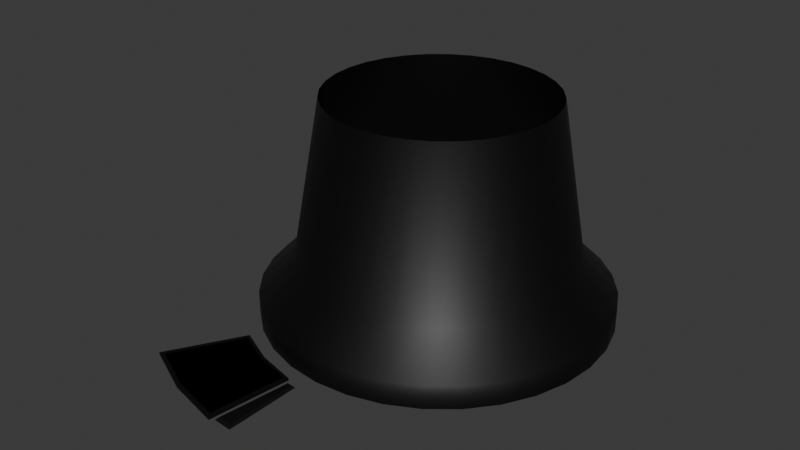 # Source: FusionReactor.blend  (saved by Blender 5.0.118; exported with 4.5.12 LTS)
import bpy
from mathutils import Matrix  # noqa: F401  (used for matrix-valued properties, if any)

bpy.ops.wm.read_factory_settings(use_empty=True)
scene = bpy.context.scene
scene.name = 'Scene'

# ---- materials (node trees are filled in below, after node groups)
mat_black = bpy.data.materials.new('Black')

# ---- material node trees
mat_black.use_nodes = True; mat_black.node_tree.nodes.clear()
_N = mat_black.node_tree.nodes; _L = mat_black.node_tree.links
n0 = _N.new('ShaderNodeBsdfPrincipled'); n0.name = 'Principled BSDF'; n0.location = (-200, 100)
n0.inputs[0].default_value = (0.0, 0.0, 0.0, 1.0)
n1 = _N.new('ShaderNodeOutputMaterial'); n1.name = 'Material Output'; n1.location = (200, 100)
_L.new(n0.outputs[0], n1.inputs[0])
n1.is_active_output = True

# ---- world
world_world = bpy.data.worlds.new('World'); scene.world = world_world
world_world.use_nodes = True; world_world.node_tree.nodes.clear()
_N = world_world.node_tree.nodes; _L = world_world.node_tree.links
n0 = _N.new('ShaderNodeOutputWorld'); n0.name = 'World Output'; n0.location = (200, 100)
n1 = _N.new('ShaderNodeBackground'); n1.name = 'Background'; n1.location = (-200, 100)
n1.inputs[0].default_value = (0.05088, 0.05088, 0.05088, 1.0)
_L.new(n1.outputs[0], n0.inputs[0])
n0.is_active_output = True
world_world.color = (0.05088, 0.05088, 0.05088)
world_world.sun_shadow_jitter_overblur = 0.0

# ---- meshes
me_circle = bpy.data.meshes.new('Circle')
me_circle.from_pydata([(0.0, 1.0, 0.0), (-0.1951, 0.9808, 0.0), (-0.3827, 0.9239, 0.0), (-0.5556, 0.8315, 0.0), (-0.7071, 0.7071, 0.0), (-0.8315, 0.5556, 0.0), (-0.9239, 0.3827, 0.0), (-0.9808, 0.1951, 0.0), (-1.0, 0.0, 0.0), (-0.9808, -0.1951, 0.0), (-0.9239, -0.3827, 0.0), (-0.8315, -0.5556, 0.0), (-0.7071, -0.7071, 0.0), (-0.5556, -0.8315, 0.0), (-0.3827, -0.9239, 0.0), (-0.1951, -0.9808, 0.0), (0.0, -1.0, 0.0), (0.1951, -0.9808, 0.0), (0.3827, -0.9239, 0.0), (0.5556, -0.8315, 0.0), (0.7071, -0.7071, 0.0), (0.8315, -0.5556, 0.0), (0.9239, -0.3827, 0.0), (0.9808, -0.1951, 0.0), (1.0, 0.0, 0.0), (0.9808, 0.1951, 0.0), (0.9239, 0.3827, 0.0), (0.8315, 0.5556, 0.0), (0.7071, 0.7071, 0.0), (0.5556, 0.8315, 0.0), (0.3827, 0.9239, 0.0), (0.1951, 0.9808, 0.0), (0.0, 1.0, 2.0), (-0.1951, 0.9808, 2.0), (-0.3827, 0.9239, 2.0), (-0.5556, 0.8315, 2.0), (-0.7071, 0.7071, 2.0), (-0.8315, 0.5556, 2.0), (-0.9239, 0.3827, 2.0), (-0.9808, 0.1951, 2.0), (-1.0, 0.0, 2.0), (-0.9808, -0.1951, 2.0), (-0.9239, -0.3827, 2.0), (-0.8315, -0.5556, 2.0), (-0.7071, -0.7071, 2.0), (-0.5556, -0.8315, 2.0), (-0.3827, -0.9239, 2.0), (-0.1951, -0.9808, 2.0), (0.0, -1.0, 2.0), (0.1951, -0.9808, 2.0), (0.3827, -0.9239, 2.0), (0.5556, -0.8315, 2.0), (0.7071, -0.7071, 2.0), (0.8315, -0.5556, 2.0), (0.9239, -0.3827, 2.0), (0.9808, -0.1951, 2.0), (1.0, 0.0, 2.0), (0.9808, 0.1951, 2.0), (0.9239, 0.3827, 2.0), (0.8315, 0.5556, 2.0), (0.7071, 0.7071, 2.0), (0.5556, 0.8315, 2.0), (0.3827, 0.9239, 2.0), (0.1951, 0.9808, 2.0), (3.959e-10, 0.8, 5.0), (-0.1561, 0.7846, 5.0), (-0.3061, 0.7391, 5.0), (-0.4445, 0.6652, 5.0), (-0.5657, 0.5657, 5.0), (-0.6652, 0.4445, 5.0), (-0.7391, 0.3061, 5.0), (-0.7846, 0.1561, 5.0), (-0.8, -7.918e-10, 5.0), (-0.7846, -0.1561, 5.0), (-0.7391, -0.3061, 5.0), (-0.6652, -0.4445, 5.0), (-0.5657, -0.5657, 5.0), (-0.4445, -0.6652, 5.0), (-0.3061, -0.7391, 5.0), (-0.1561, -0.7846, 5.0), (3.959e-10, -0.8, 5.0), (0.1561, -0.7846, 5.0), (0.3061, -0.7391, 5.0), (0.4445, -0.6652, 5.0), (0.5657, -0.5657, 5.0), (0.6652, -0.4445, 5.0), (0.7391, -0.3061, 5.0), (0.7846, -0.1561, 5.0), (0.8, -7.918e-10, 5.0), (0.7846, 0.1561, 5.0), (0.7391, 0.3061, 5.0), (0.6652, 0.4445, 5.0), (0.5657, 0.5657, 5.0), (0.4445, 0.6652, 5.0), (0.3061, 0.7391, 5.0), (0.1561, 0.7846, 5.0), (1.188e-10, 0.64, 19.0), (-0.1249, 0.6277, 19.0), (-0.2449, 0.5913, 19.0), (-0.3556, 0.5321, 19.0), (-0.4525, 0.4525, 19.0), (-0.5321, 0.3556, 19.0), (-0.5913, 0.2449, 19.0), (-0.6277, 0.1249, 19.0), (-0.64, 1.584e-10, 19.0), (-0.6277, -0.1249, 19.0), (-0.5913, -0.2449, 19.0), (-0.5321, -0.3556, 19.0), (-0.4525, -0.4525, 19.0), (-0.3556, -0.5321, 19.0), (-0.2449, -0.5913, 19.0), (-0.1249, -0.6277, 19.0), (1.188e-10, -0.64, 19.0), (0.1249, -0.6277, 19.0), (0.2449, -0.5913, 19.0), (0.3556, -0.5321, 19.0), (0.4525, -0.4525, 19.0), (0.5321, -0.3556, 19.0), (0.5913, -0.2449, 19.0), (0.6277, -0.1249, 19.0), (0.64, 1.584e-10, 19.0), (0.6277, 0.1249, 19.0), (0.5913, 0.2449, 19.0), (0.5321, 0.3556, 19.0), (0.4525, 0.4525, 19.0), (0.3556, 0.5321, 19.0), (0.2449, 0.5913, 19.0), (0.1249, 0.6277, 19.0)], [], [(5, 6, 38, 37), (19, 20, 52, 51), (6, 7, 39, 38), (20, 21, 53, 52), (7, 8, 40, 39), (21, 22, 54, 53), (8, 9, 41, 40), (22, 23, 55, 54), (9, 10, 42, 41), (23, 24, 56, 55), (10, 11, 43, 42), (24, 25, 57, 56), (11, 12, 44, 43), (25, 26, 58, 57), (12, 13, 45, 44), (26, 27, 59, 58), (13, 14, 46, 45), (0, 1, 33, 32), (27, 28, 60, 59), (14, 15, 47, 46), (1, 2, 34, 33), (28, 29, 61, 60), (15, 16, 48, 47), (2, 3, 35, 34), (29, 30, 62, 61), (16, 17, 49, 48), (3, 4, 36, 35), (30, 31, 63, 62), (17, 18, 50, 49), (4, 5, 37, 36), (31, 0, 32, 63), (18, 19, 51, 50), (37, 38, 70, 69), (51, 52, 84, 83), (38, 39, 71, 70), (52, 53, 85, 84), (39, 40, 72, 71), (53, 54, 86, 85), (40, 41, 73, 72), (54, 55, 87, 86), (41, 42, 74, 73), (55, 56, 88, 87), (42, 43, 75, 74), (56, 57, 89, 88), (43, 44, 76, 75), (57, 58, 90, 89), (44, 45, 77, 76), (58, 59, 91, 90), (45, 46, 78, 77), (32, 33, 65, 64), (59, 60, 92, 91), (46, 47, 79, 78), (33, 34, 66, 65), (60, 61, 93, 92), (47, 48, 80, 79), (34, 35, 67, 66), (61, 62, 94, 93), (48, 49, 81, 80), (35, 36, 68, 67), (62, 63, 95, 94), (49, 50, 82, 81), (36, 37, 69, 68), (63, 32, 64, 95), (50, 51, 83, 82), (65, 66, 98, 97), (92, 93, 125, 124), (79, 80, 112, 111), (66, 67, 99, 98), (93, 94, 126, 125), (80, 81, 113, 112), (67, 68, 100, 99), (94, 95, 127, 126), (81, 82, 114, 113), (68, 69, 101, 100), (95, 64, 96, 127), (82, 83, 115, 114), (69, 70, 102, 101), (83, 84, 116, 115), (70, 71, 103, 102), (84, 85, 117, 116), (71, 72, 104, 103), (85, 86, 118, 117), (72, 73, 105, 104), (86, 87, 119, 118), (73, 74, 106, 105), (87, 88, 120, 119), (74, 75, 107, 106), (88, 89, 121, 120), (75, 76, 108, 107), (89, 90, 122, 121), (76, 77, 109, 108), (90, 91, 123, 122), (77, 78, 110, 109), (64, 65, 97, 96), (91, 92, 124, 123), (78, 79, 111, 110)])
me_circle.polygons.foreach_set('use_smooth', [True] * 96)
_uv = me_circle.uv_layers.new(name='UVMap')
_uv.uv.foreach_set('vector', [0.0, 0.0, 0.0, 0.0, 0.0, 0.0, 0.0, 0.0, 0.0, 0.0, 0.0, 0.0, 0.0, 0.0, 0.0, 0.0, 0.0, 0.0, 0.0, 0.0, 0.0, 0.0, 0.0, 0.0, 0.0, 0.0, 0.0, 0.0, 0.0, 0.0, 0.0, 0.0, 0.0, 0.0, 0.0, 0.0, 0.0, 0.0, 0.0, 0.0, 0.0, 0.0, 0.0, 0.0, 0.0, 0.0, 0.0, 0.0, 0.0, 0.0, 0.0, 0.0, 0.0, 0.0, 0.0, 0.0, 0.0, 0.0, 0.0, 0.0, 0.0, 0.0, 0.0, 0.0, 0.0, 0.0, 0.0, 0.0, 0.0, 0.0, 0.0, 0.0, 0.0, 0.0, 0.0, 0.0, 0.0, 0.0, 0.0, 0.0, 0.0, 0.0, 0.0, 0.0, 0.0, 0.0, 0.0, 0.0, 0.0, 0.0, 0.0, 0.0, 0.0, 0.0, 0.0, 0.0, 0.0, 0.0, 0.0, 0.0, 0.0, 0.0, 0.0, 0.0, 0.0, 0.0, 0.0, 0.0, 0.0, 0.0, 0.0, 0.0, 0.0, 0.0, 0.0, 0.0, 0.0, 0.0, 0.0, 0.0, 0.0, 0.0, 0.0, 0.0, 0.0, 0.0, 0.0, 0.0, 0.0, 0.0, 0.0, 0.0, 0.0, 0.0, 0.0, 0.0, 0.0, 0.0, 0.0, 0.0, 0.0, 0.0, 0.0, 0.0, 0.0, 0.0, 0.0, 0.0, 0.0, 0.0, 0.0, 0.0, 0.0, 0.0, 0.0, 0.0, 0.0, 0.0, 0.0, 0.0, 0.0, 0.0, 0.0, 0.0, 0.0, 0.0, 0.0, 0.0, 0.0, 0.0, 0.0, 0.0, 0.0, 0.0, 0.0, 0.0, 0.0, 0.0, 0.0, 0.0, 0.0, 0.0, 0.0, 0.0, 0.0, 0.0, 0.0, 0.0, 0.0, 0.0, 0.0, 0.0, 0.0, 0.0, 0.0, 0.0, 0.0, 0.0, 0.0, 0.0, 0.0, 0.0, 0.0, 0.0, 0.0, 0.0, 0.0, 0.0, 0.0, 0.0, 0.0, 0.0, 0.0, 0.0, 0.0, 0.0, 0.0, 0.0, 0.0, 0.0, 0.0, 0.0, 0.0, 0.0, 0.0, 0.0, 0.0, 0.0, 0.0, 0.0, 0.0, 0.0, 0.0, 0.0, 0.0, 0.0, 0.0, 0.0, 0.0, 0.0, 0.0, 0.0, 0.0, 0.0, 0.0, 0.0, 0.0, 0.0, 0.0, 0.0, 0.0, 0.0, 0.0, 0.0, 0.0, 0.0, 0.0, 0.0, 0.0, 0.0, 0.0, 0.0, 0.0, 0.0, 0.0, 0.0, 0.0, 0.0, 0.0, 0.0, 0.0, 0.0, 0.0, 0.0, 0.0, 0.0, 0.0, 0.0, 0.0, 0.0, 0.0, 0.0, 0.0, 0.0, 0.0, 0.0, 0.0, 0.0, 0.0, 0.0, 0.0, 0.0, 0.0, 0.0, 0.0, 0.0, 0.0, 0.0, 0.0, 0.0, 0.0, 0.0, 0.0, 0.0, 0.0, 0.0, 0.0, 0.0, 0.0, 0.0, 0.0, 0.0, 0.0, 0.0, 0.0, 0.0, 0.0, 0.0, 0.0, 0.0, 0.0, 0.0, 0.0, 0.0, 0.0, 0.0, 0.0, 0.0, 0.0, 0.0, 0.0, 0.0, 0.0, 0.0, 0.0, 0.0, 0.0, 0.0, 0.0, 0.0, 0.0, 0.0, 0.0, 0.0, 0.0, 0.0, 0.0, 0.0, 0.0, 0.0, 0.0, 0.0, 0.0, 0.0, 0.0, 0.0, 0.0, 0.0, 0.0, 0.0, 0.0, 0.0, 0.0, 0.0, 0.0, 0.0, 0.0, 0.0, 0.0, 0.0, 0.0, 0.0, 0.0, 0.0, 0.0, 0.0, 0.0, 0.0, 0.0, 0.0, 0.0, 0.0, 0.0, 0.0, 0.0, 0.0, 0.0, 0.0, 0.0, 0.0, 0.0, 0.0, 0.0, 0.0, 0.0, 0.0, 0.0, 0.0, 0.0, 0.0, 0.0, 0.0, 0.0, 0.0, 0.0, 0.0, 0.0, 0.0, 0.0, 0.0, 0.0, 0.0, 0.0, 0.0, 0.0, 0.0, 0.0, 0.0, 0.0, 0.0, 0.0, 0.0, 0.0, 0.0, 0.0, 0.0, 0.0, 0.0, 0.0, 0.0, 0.0, 0.0, 0.0, 0.0, 0.0, 0.0, 0.0, 0.0, 0.0, 0.0, 0.0, 0.0, 0.0, 0.0, 0.0, 0.0, 0.0, 0.0, 0.0, 0.0, 0.0, 0.0, 0.0, 0.0, 0.0, 0.0, 0.0, 0.0, 0.0, 0.0, 0.0, 0.0, 0.0, 0.0, 0.0, 0.0, 0.0, 0.0, 0.0, 0.0, 0.0, 0.0, 0.0, 0.0, 0.0, 0.0, 0.0, 0.0, 0.0, 0.0, 0.0, 0.0, 0.0, 0.0, 0.0, 0.0, 0.0, 0.0, 0.0, 0.0, 0.0, 0.0, 0.0, 0.0, 0.0, 0.0, 0.0, 0.0, 0.0, 0.0, 0.0, 0.0, 0.0, 0.0, 0.0, 0.0, 0.0, 0.0, 0.0, 0.0, 0.0, 0.0, 0.0, 0.0, 0.0, 0.0, 0.0, 0.0, 0.0, 0.0, 0.0, 0.0, 0.0, 0.0, 0.0, 0.0, 0.0, 0.0, 0.0, 0.0, 0.0, 0.0, 0.0, 0.0, 0.0, 0.0, 0.0, 0.0, 0.0, 0.0, 0.0, 0.0, 0.0, 0.0, 0.0, 0.0, 0.0, 0.0, 0.0, 0.0, 0.0, 0.0, 0.0, 0.0, 0.0, 0.0, 0.0, 0.0, 0.0, 0.0, 0.0, 0.0, 0.0, 0.0, 0.0, 0.0, 0.0, 0.0, 0.0, 0.0, 0.0, 0.0, 0.0, 0.0, 0.0, 0.0, 0.0, 0.0, 0.0, 0.0, 0.0, 0.0, 0.0, 0.0, 0.0, 0.0, 0.0, 0.0, 0.0, 0.0, 0.0, 0.0, 0.0, 0.0, 0.0, 0.0, 0.0, 0.0, 0.0, 0.0, 0.0, 0.0, 0.0, 0.0, 0.0, 0.0, 0.0, 0.0, 0.0, 0.0, 0.0, 0.0, 0.0, 0.0, 0.0, 0.0, 0.0, 0.0, 0.0, 0.0, 0.0, 0.0, 0.0, 0.0, 0.0, 0.0, 0.0, 0.0, 0.0, 0.0, 0.0, 0.0, 0.0, 0.0, 0.0, 0.0, 0.0, 0.0, 0.0, 0.0, 0.0, 0.0, 0.0, 0.0, 0.0, 0.0, 0.0, 0.0, 0.0, 0.0, 0.0, 0.0, 0.0, 0.0, 0.0, 0.0, 0.0, 0.0, 0.0, 0.0, 0.0, 0.0, 0.0, 0.0, 0.0, 0.0, 0.0, 0.0, 0.0, 0.0, 0.0, 0.0, 0.0, 0.0, 0.0, 0.0, 0.0, 0.0, 0.0, 0.0, 0.0, 0.0, 0.0, 0.0, 0.0, 0.0, 0.0, 0.0, 0.0, 0.0, 0.0, 0.0, 0.0, 0.0, 0.0, 0.0, 0.0, 0.0, 0.0, 0.0, 0.0, 0.0, 0.0, 0.0, 0.0, 0.0, 0.0, 0.0, 0.0, 0.0, 0.0, 0.0, 0.0, 0.0, 0.0, 0.0, 0.0, 0.0, 0.0, 0.0, 0.0, 0.0, 0.0, 0.0, 0.0, 0.0, 0.0, 0.0, 0.0, 0.0, 0.0, 0.0, 0.0, 0.0, 0.0, 0.0, 0.0, 0.0, 0.0, 0.0, 0.0, 0.0, 0.0, 0.0, 0.0, 0.0, 0.0, 0.0, 0.0, 0.0, 0.0, 0.0, 0.0, 0.0, 0.0, 0.0, 0.0, 0.0, 0.0, 0.0, 0.0, 0.0, 0.0, 0.0, 0.0, 0.0, 0.0, 0.0])
me_circle.materials.append(mat_black)
me_circle.update()
me_circle_040 = bpy.data.meshes.new('Circle.040')
me_circle_040.from_pydata([(0.9998, 0.4635, 1.006), (1.41, 0.6332, 1.006), (0.9764, 0.5111, 1.006), (1.361, 0.7328, 1.006), (1.068, 0.4918, 1.006), (1.136, 0.5201, 1.006), (1.205, 0.5484, 1.006), (1.273, 0.5767, 1.006), (1.341, 0.605, 1.006), (1.04, 0.548, 1.006), (1.104, 0.585, 1.006), (1.168, 0.6219, 1.006), (1.232, 0.6589, 1.006), (1.296, 0.6959, 1.006), (1.337, 0.6164, 1.217), (1.393, 0.6396, 1.217), (1.303, 0.6851, 1.217), (1.355, 0.7155, 1.217), (1.006, 0.4794, 1.217), (0.9926, 0.5061, 1.217), (1.063, 0.5032, 1.217), (1.132, 0.5315, 1.217), (1.2, 0.5598, 1.217), (1.268, 0.5881, 1.217), (1.047, 0.5373, 1.217), (1.111, 0.5742, 1.217), (1.175, 0.6112, 1.217), (1.239, 0.6482, 1.217)], [], [(20, 24, 19, 18), (15, 17, 16, 14), (14, 16, 27, 23), (23, 27, 26, 22), (22, 26, 25, 21), (21, 25, 24, 20), (15, 14, 8, 1), (16, 17, 3, 13), (18, 19, 2, 0), (17, 15, 1, 3), (20, 18, 0, 4), (21, 20, 4, 5), (22, 21, 5, 6), (23, 22, 6, 7), (14, 23, 7, 8), (19, 24, 9, 2), (24, 25, 10, 9), (25, 26, 11, 10), (26, 27, 12, 11), (27, 16, 13, 12)])
_uv = me_circle_040.uv_layers.new(name='UVMap')
_uv.uv.foreach_set('vector', [0.0, 0.0, 0.0, 0.0, 0.0, 0.0, 0.0, 0.0, 0.0, 0.0, 0.0, 0.0, 0.0, 0.0, 0.0, 0.0, 0.0, 0.0, 0.0, 0.0, 0.0, 0.0, 0.0, 0.0, 0.0, 0.0, 0.0, 0.0, 0.0, 0.0, 0.0, 0.0, 0.0, 0.0, 0.0, 0.0, 0.0, 0.0, 0.0, 0.0, 0.0, 0.0, 0.0, 0.0, 0.0, 0.0, 0.0, 0.0, 0.0, 0.0, 0.0, 0.0, 0.0, 0.0, 0.0, 0.0, 0.0, 0.0, 0.0, 0.0, 0.0, 0.0, 0.0, 0.0, 0.0, 0.0, 0.0, 0.0, 0.0, 0.0, 0.0, 0.0, 0.0, 0.0, 0.0, 0.0, 0.0, 0.0, 0.0, 0.0, 0.0, 0.0, 0.0, 0.0, 0.0, 0.0, 0.0, 0.0, 0.0, 0.0, 0.0, 0.0, 0.0, 0.0, 0.0, 0.0, 0.0, 0.0, 0.0, 0.0, 0.0, 0.0, 0.0, 0.0, 0.0, 0.0, 0.0, 0.0, 0.0, 0.0, 0.0, 0.0, 0.0, 0.0, 0.0, 0.0, 0.0, 0.0, 0.0, 0.0, 0.0, 0.0, 0.0, 0.0, 0.0, 0.0, 0.0, 0.0, 0.0, 0.0, 0.0, 0.0, 0.0, 0.0, 0.0, 0.0, 0.0, 0.0, 0.0, 0.0, 0.0, 0.0, 0.0, 0.0, 0.0, 0.0, 0.0, 0.0, 0.0, 0.0, 0.0, 0.0, 0.0, 0.0, 0.0, 0.0, 0.0, 0.0, 0.0, 0.0])
me_circle_040.materials.append(mat_black)
me_circle_040.update()
me_circle_064 = bpy.data.meshes.new('Circle.064')
me_circle_064.from_pydata([(0.9998, 0.4635, 1.006), (1.41, 0.6332, 1.006), (0.9764, 0.5111, 1.006), (1.361, 0.7328, 1.006), (1.068, 0.4918, 1.006), (1.136, 0.5201, 1.006), (1.205, 0.5484, 1.006), (1.273, 0.5767, 1.006), (1.341, 0.605, 1.006), (1.04, 0.548, 1.006), (1.104, 0.585, 1.006), (1.168, 0.6219, 1.006), (1.232, 0.6589, 1.006), (1.296, 0.6959, 1.006)], [], [(4, 9, 2, 0), (1, 3, 13, 8), (8, 13, 12, 7), (7, 12, 11, 6), (6, 11, 10, 5), (5, 10, 9, 4)])
_uv = me_circle_064.uv_layers.new(name='UVMap')
_uv.uv.foreach_set('vector', [0.0, 0.0, 0.0, 0.0, 0.0, 0.0, 0.0, 0.0, 0.0, 0.0, 0.0, 0.0, 0.0, 0.0, 0.0, 0.0, 0.0, 0.0, 0.0, 0.0, 0.0, 0.0, 0.0, 0.0, 0.0, 0.0, 0.0, 0.0, 0.0, 0.0, 0.0, 0.0, 0.0, 0.0, 0.0, 0.0, 0.0, 0.0, 0.0, 0.0, 0.0, 0.0, 0.0, 0.0, 0.0, 0.0, 0.0, 0.0])
me_circle_064.materials.append(mat_black)
me_circle_064.update()
me_circle_066 = bpy.data.meshes.new('Circle.066')
me_circle_066.from_pydata([(0.9998, 0.4635, 1.006), (1.41, 0.6332, 1.006), (0.9764, 0.5111, 1.006), (1.361, 0.7328, 1.006), (1.068, 0.4918, 1.006), (1.136, 0.5201, 1.006), (1.205, 0.5484, 1.006), (1.273, 0.5767, 1.006), (1.341, 0.605, 1.006), (1.04, 0.548, 1.006), (1.104, 0.585, 1.006), (1.168, 0.6219, 1.006), (1.232, 0.6589, 1.006), (1.296, 0.6959, 1.006)], [], [(4, 9, 2, 0), (1, 3, 13, 8), (8, 13, 12, 7), (7, 12, 11, 6), (6, 11, 10, 5), (5, 10, 9, 4)])
_uv = me_circle_066.uv_layers.new(name='UVMap')
_uv.uv.foreach_set('vector', [0.0, 0.0, 0.0, 0.0, 0.0, 0.0, 0.0, 0.0, 0.0, 0.0, 0.0, 0.0, 0.0, 0.0, 0.0, 0.0, 0.0, 0.0, 0.0, 0.0, 0.0, 0.0, 0.0, 0.0, 0.0, 0.0, 0.0, 0.0, 0.0, 0.0, 0.0, 0.0, 0.0, 0.0, 0.0, 0.0, 0.0, 0.0, 0.0, 0.0, 0.0, 0.0, 0.0, 0.0, 0.0, 0.0, 0.0, 0.0])
me_circle_066.materials.append(mat_black)
me_circle_066.update()
me_circle_068 = bpy.data.meshes.new('Circle.068')
me_circle_068.from_pydata([(0.9998, 0.4635, 1.006), (1.41, 0.6332, 1.006), (0.9764, 0.5111, 1.006), (1.361, 0.7328, 1.006), (1.068, 0.4918, 1.006), (1.136, 0.5201, 1.006), (1.205, 0.5484, 1.006), (1.273, 0.5767, 1.006), (1.341, 0.605, 1.006), (1.04, 0.548, 1.006), (1.104, 0.585, 1.006), (1.168, 0.6219, 1.006), (1.232, 0.6589, 1.006), (1.296, 0.6959, 1.006)], [], [(4, 9, 2, 0), (1, 3, 13, 8), (8, 13, 12, 7), (7, 12, 11, 6), (6, 11, 10, 5), (5, 10, 9, 4)])
_uv = me_circle_068.uv_layers.new(name='UVMap')
_uv.uv.foreach_set('vector', [0.0, 0.0, 0.0, 0.0, 0.0, 0.0, 0.0, 0.0, 0.0, 0.0, 0.0, 0.0, 0.0, 0.0, 0.0, 0.0, 0.0, 0.0, 0.0, 0.0, 0.0, 0.0, 0.0, 0.0, 0.0, 0.0, 0.0, 0.0, 0.0, 0.0, 0.0, 0.0, 0.0, 0.0, 0.0, 0.0, 0.0, 0.0, 0.0, 0.0, 0.0, 0.0, 0.0, 0.0, 0.0, 0.0, 0.0, 0.0])
me_circle_068.materials.append(mat_black)
me_circle_068.update()
me_circle_070 = bpy.data.meshes.new('Circle.070')
me_circle_070.from_pydata([(0.9998, 0.4635, 1.006), (1.41, 0.6332, 1.006), (0.9764, 0.5111, 1.006), (1.361, 0.7328, 1.006), (1.068, 0.4918, 1.006), (1.136, 0.5201, 1.006), (1.205, 0.5484, 1.006), (1.273, 0.5767, 1.006), (1.341, 0.605, 1.006), (1.04, 0.548, 1.006), (1.104, 0.585, 1.006), (1.168, 0.6219, 1.006), (1.232, 0.6589, 1.006), (1.296, 0.6959, 1.006)], [], [(4, 9, 2, 0), (1, 3, 13, 8), (8, 13, 12, 7), (7, 12, 11, 6), (6, 11, 10, 5), (5, 10, 9, 4)])
_uv = me_circle_070.uv_layers.new(name='UVMap')
_uv.uv.foreach_set('vector', [0.0, 0.0, 0.0, 0.0, 0.0, 0.0, 0.0, 0.0, 0.0, 0.0, 0.0, 0.0, 0.0, 0.0, 0.0, 0.0, 0.0, 0.0, 0.0, 0.0, 0.0, 0.0, 0.0, 0.0, 0.0, 0.0, 0.0, 0.0, 0.0, 0.0, 0.0, 0.0, 0.0, 0.0, 0.0, 0.0, 0.0, 0.0, 0.0, 0.0, 0.0, 0.0, 0.0, 0.0, 0.0, 0.0, 0.0, 0.0])
me_circle_070.materials.append(mat_black)
me_circle_070.update()
me_circle_072 = bpy.data.meshes.new('Circle.072')
me_circle_072.from_pydata([(0.9998, 0.4635, 1.006), (1.41, 0.6332, 1.006), (0.9764, 0.5111, 1.006), (1.361, 0.7328, 1.006), (1.068, 0.4918, 1.006), (1.136, 0.5201, 1.006), (1.205, 0.5484, 1.006), (1.273, 0.5767, 1.006), (1.341, 0.605, 1.006), (1.04, 0.548, 1.006), (1.104, 0.585, 1.006), (1.168, 0.6219, 1.006), (1.232, 0.6589, 1.006), (1.296, 0.6959, 1.006)], [], [(4, 9, 2, 0), (1, 3, 13, 8), (8, 13, 12, 7), (7, 12, 11, 6), (6, 11, 10, 5), (5, 10, 9, 4)])
_uv = me_circle_072.uv_layers.new(name='UVMap')
_uv.uv.foreach_set('vector', [0.0, 0.0, 0.0, 0.0, 0.0, 0.0, 0.0, 0.0, 0.0, 0.0, 0.0, 0.0, 0.0, 0.0, 0.0, 0.0, 0.0, 0.0, 0.0, 0.0, 0.0, 0.0, 0.0, 0.0, 0.0, 0.0, 0.0, 0.0, 0.0, 0.0, 0.0, 0.0, 0.0, 0.0, 0.0, 0.0, 0.0, 0.0, 0.0, 0.0, 0.0, 0.0, 0.0, 0.0, 0.0, 0.0, 0.0, 0.0])
me_circle_072.materials.append(mat_black)
me_circle_072.update()
me_circle_074 = bpy.data.meshes.new('Circle.074')
me_circle_074.from_pydata([(0.9998, 0.4635, 1.006), (1.41, 0.6332, 1.006), (0.9764, 0.5111, 1.006), (1.361, 0.7328, 1.006), (1.068, 0.4918, 1.006), (1.136, 0.5201, 1.006), (1.205, 0.5484, 1.006), (1.273, 0.5767, 1.006), (1.341, 0.605, 1.006), (1.04, 0.548, 1.006), (1.104, 0.585, 1.006), (1.168, 0.6219, 1.006), (1.232, 0.6589, 1.006), (1.296, 0.6959, 1.006)], [], [(4, 9, 2, 0), (1, 3, 13, 8), (8, 13, 12, 7), (7, 12, 11, 6), (6, 11, 10, 5), (5, 10, 9, 4)])
_uv = me_circle_074.uv_layers.new(name='UVMap')
_uv.uv.foreach_set('vector', [0.0, 0.0, 0.0, 0.0, 0.0, 0.0, 0.0, 0.0, 0.0, 0.0, 0.0, 0.0, 0.0, 0.0, 0.0, 0.0, 0.0, 0.0, 0.0, 0.0, 0.0, 0.0, 0.0, 0.0, 0.0, 0.0, 0.0, 0.0, 0.0, 0.0, 0.0, 0.0, 0.0, 0.0, 0.0, 0.0, 0.0, 0.0, 0.0, 0.0, 0.0, 0.0, 0.0, 0.0, 0.0, 0.0, 0.0, 0.0])
me_circle_074.materials.append(mat_black)
me_circle_074.update()
me_circle_076 = bpy.data.meshes.new('Circle.076')
me_circle_076.from_pydata([(0.9998, 0.4635, 1.006), (1.41, 0.6332, 1.006), (0.9764, 0.5111, 1.006), (1.361, 0.7328, 1.006), (1.068, 0.4918, 1.006), (1.136, 0.5201, 1.006), (1.205, 0.5484, 1.006), (1.273, 0.5767, 1.006), (1.341, 0.605, 1.006), (1.04, 0.548, 1.006), (1.104, 0.585, 1.006), (1.168, 0.6219, 1.006), (1.232, 0.6589, 1.006), (1.296, 0.6959, 1.006)], [], [(4, 9, 2, 0), (1, 3, 13, 8), (8, 13, 12, 7), (7, 12, 11, 6), (6, 11, 10, 5), (5, 10, 9, 4)])
_uv = me_circle_076.uv_layers.new(name='UVMap')
_uv.uv.foreach_set('vector', [0.0, 0.0, 0.0, 0.0, 0.0, 0.0, 0.0, 0.0, 0.0, 0.0, 0.0, 0.0, 0.0, 0.0, 0.0, 0.0, 0.0, 0.0, 0.0, 0.0, 0.0, 0.0, 0.0, 0.0, 0.0, 0.0, 0.0, 0.0, 0.0, 0.0, 0.0, 0.0, 0.0, 0.0, 0.0, 0.0, 0.0, 0.0, 0.0, 0.0, 0.0, 0.0, 0.0, 0.0, 0.0, 0.0, 0.0, 0.0])
me_circle_076.materials.append(mat_black)
me_circle_076.update()
me_circle_077 = bpy.data.meshes.new('Circle.077')
me_circle_077.from_pydata([(0.9838, -0.02311, 1.0), (0.9627, 0.1915, 1.0), (0.9001, 0.3978, 1.0), (1.424, -0.02311, 1.0), (1.394, 0.2773, 1.0), (1.307, 0.5662, 1.0), (1.0, 0.0, 1.0), (0.9808, 0.1951, 1.0), (0.9239, 0.3827, 1.0), (1.4, 0.0, 1.0), (1.373, 0.2731, 1.0), (1.293, 0.5358, 1.0), (0.9968, 0.03252, 1.0), (0.9936, 0.06503, 1.0), (0.9904, 0.09755, 1.0), (0.9872, 0.1301, 1.0), (0.984, 0.1626, 1.0), (0.9713, 0.2264, 1.0), (0.9618, 0.2576, 1.0), (0.9523, 0.2889, 1.0), (0.9428, 0.3202, 1.0), (0.9334, 0.3514, 1.0), (1.396, 0.04552, 1.0), (1.391, 0.09104, 1.0), (1.387, 0.1366, 1.0), (1.382, 0.1821, 1.0), (1.378, 0.2276, 1.0), (1.36, 0.3169, 1.0), (1.347, 0.3607, 1.0), (1.333, 0.4044, 1.0), (1.32, 0.4482, 1.0), (1.307, 0.492, 1.0), (1.067, 0.0, 1.0), (1.133, 0.0, 1.0), (1.2, 0.0, 1.0), (1.267, 0.0, 1.0), (1.333, 0.0, 1.0), (0.9855, 0.4082, 1.0), (1.047, 0.4337, 1.0), (1.109, 0.4592, 1.0), (1.17, 0.4847, 1.0), (1.232, 0.5102, 1.0), (1.046, 0.2081, 1.0), (1.112, 0.2211, 1.0), (1.177, 0.2341, 1.0), (1.242, 0.2471, 1.0), (1.308, 0.2601, 1.0), (0.9838, -0.02311, 1.2), (0.9627, 0.1915, 1.2), (0.9001, 0.3978, 1.2), (1.424, -0.02311, 1.2), (1.394, 0.2773, 1.2), (1.307, 0.5662, 1.2), (1.0, 0.0, 1.2), (0.9808, 0.1951, 1.2), (0.9239, 0.3827, 1.2), (1.4, 0.0, 1.2), (1.373, 0.2731, 1.2), (1.293, 0.5358, 1.2), (0.9968, 0.03252, 1.2), (0.9936, 0.06503, 1.2), (0.9904, 0.09755, 1.2), (0.9872, 0.1301, 1.2), (0.984, 0.1626, 1.2), (0.9713, 0.2264, 1.2), (0.9618, 0.2576, 1.2), (0.9523, 0.2889, 1.2), (0.9428, 0.3202, 1.2), (0.9334, 0.3514, 1.2), (1.396, 0.04552, 1.2), (1.391, 0.09104, 1.2), (1.387, 0.1366, 1.2), (1.382, 0.1821, 1.2), (1.378, 0.2276, 1.2), (1.36, 0.3169, 1.2), (1.347, 0.3607, 1.2), (1.333, 0.4044, 1.2), (1.32, 0.4482, 1.2), (1.307, 0.492, 1.2), (1.067, 0.0, 1.2), (1.133, 0.0, 1.2), (1.2, 0.0, 1.2), (1.267, 0.0, 1.2), (1.333, 0.0, 1.2), (0.9855, 0.4082, 1.2), (1.047, 0.4337, 1.2), (1.109, 0.4592, 1.2), (1.17, 0.4847, 1.2), (1.232, 0.5102, 1.2), (1.046, 0.2081, 1.2), (1.112, 0.2211, 1.2), (1.177, 0.2341, 1.2), (1.242, 0.2471, 1.2), (1.308, 0.2601, 1.2), (1.329, 0.04335, 1.2), (1.325, 0.08671, 1.2), (1.321, 0.1301, 1.2), (1.316, 0.1734, 1.2), (1.312, 0.2168, 1.2)], [], [(45, 46, 93, 92), (19, 20, 67, 66), (37, 42, 89, 84), (20, 21, 68, 67), (32, 42, 89, 79), (9, 22, 69, 56), (33, 43, 90, 80), (22, 23, 70, 69), (34, 44, 91, 81), (23, 24, 71, 70), (35, 45, 92, 82), (24, 25, 72, 71), (0, 1, 48, 47), (36, 46, 93, 98, 97, 96, 95, 94, 83), (25, 26, 73, 72), (1, 2, 49, 48), (41, 46, 93, 88), (10, 27, 74, 57), (3, 4, 51, 50), (40, 45, 92, 87), (27, 28, 75, 74), (4, 5, 52, 51), (39, 44, 91, 86), (28, 29, 76, 75), (0, 3, 50, 47), (38, 43, 90, 85), (29, 30, 77, 76), (2, 5, 52, 49), (21, 31, 78, 68), (30, 31, 78, 77), (16, 7, 54, 63), (20, 30, 77, 67), (6, 32, 79, 53), (21, 8, 55, 68), (19, 29, 76, 66), (32, 33, 80, 79), (26, 10, 57, 73), (18, 28, 75, 65), (33, 34, 81, 80), (31, 11, 58, 78), (17, 27, 74, 64), (34, 35, 82, 81), (36, 9, 56, 83), (16, 26, 73, 63), (35, 36, 83, 82), (41, 11, 58, 88), (15, 25, 72, 62), (8, 37, 84, 55), (46, 10, 57, 93), (14, 24, 71, 61), (37, 38, 85, 84), (6, 12, 59, 53), (13, 23, 70, 60), (38, 39, 86, 85), (12, 13, 60, 59), (12, 22, 69, 59), (39, 40, 87, 86), (13, 14, 61, 60), (40, 41, 88, 87), (14, 15, 62, 61), (7, 42, 89, 54), (15, 16, 63, 62), (42, 43, 90, 89), (7, 17, 64, 54), (43, 44, 91, 90), (17, 18, 65, 64), (44, 45, 92, 91), (18, 19, 66, 65), (48, 49, 52, 51, 50, 47), (54, 64, 65, 66, 67, 68, 55, 84, 85, 86, 87, 88, 58, 78, 77, 76, 75, 74, 57, 73, 72, 71, 70, 69, 56, 83, 82, 81, 80, 79, 53, 59, 60, 61, 62, 63), (94, 83, 56, 69), (94, 69, 70, 95), (95, 70, 71, 96), (96, 71, 72, 97), (97, 72, 73, 98), (98, 73, 57, 93)])
_uv = me_circle_077.uv_layers.new(name='UVMap')
_uv.uv.foreach_set('vector', [0.0, 0.0, 0.0, 0.0, 0.0, 0.0, 0.0, 0.0, 0.0, 0.0, 0.0, 0.0, 0.0, 0.0, 0.0, 0.0, 0.0, 0.0, 0.0, 0.0, 0.0, 0.0, 0.0, 0.0, 0.0, 0.0, 0.0, 0.0, 0.0, 0.0, 0.0, 0.0, 0.0, 0.0, 0.0, 0.0, 0.0, 0.0, 0.0, 0.0, 0.0, 0.0, 0.0, 0.0, 0.0, 0.0, 0.0, 0.0, 0.0, 0.0, 0.0, 0.0, 0.0, 0.0, 0.0, 0.0, 0.0, 0.0, 0.0, 0.0, 0.0, 0.0, 0.0, 0.0, 0.0, 0.0, 0.0, 0.0, 0.0, 0.0, 0.0, 0.0, 0.0, 0.0, 0.0, 0.0, 0.0, 0.0, 0.0, 0.0, 0.0, 0.0, 0.0, 0.0, 0.0, 0.0, 0.0, 0.0, 0.0, 0.0, 0.0, 0.0, 0.0, 0.0, 0.0, 0.0, 0.0, 0.0, 0.0, 0.0, 0.0, 0.0, 0.0, 0.0, 0.0, 0.0, 0.0, 0.0, 0.0, 0.0, 0.0, 0.0, 0.0, 0.0, 0.0, 0.0, 0.0, 0.0, 0.0, 0.0, 0.0, 0.0, 0.0, 0.0, 0.0, 0.0, 0.0, 0.0, 0.0, 0.0, 0.0, 0.0, 0.0, 0.0, 0.0, 0.0, 0.0, 0.0, 0.0, 0.0, 0.0, 0.0, 0.0, 0.0, 0.0, 0.0, 0.0, 0.0, 0.0, 0.0, 0.0, 0.0, 0.0, 0.0, 0.0, 0.0, 0.0, 0.0, 0.0, 0.0, 0.0, 0.0, 0.0, 0.0, 0.0, 0.0, 0.0, 0.0, 0.0, 0.0, 0.0, 0.0, 0.0, 0.0, 0.0, 0.0, 0.0, 0.0, 0.0, 0.0, 0.0, 0.0, 0.0, 0.0, 0.0, 0.0, 0.0, 0.0, 0.0, 0.0, 0.0, 0.0, 0.0, 0.0, 0.0, 0.0, 0.0, 0.0, 0.0, 0.0, 0.0, 0.0, 0.0, 0.0, 0.0, 0.0, 0.0, 0.0, 0.0, 0.0, 0.0, 0.0, 0.0, 0.0, 0.0, 0.0, 0.0, 0.0, 0.0, 0.0, 0.0, 0.0, 0.0, 0.0, 0.0, 0.0, 0.0, 0.0, 0.0, 0.0, 0.0, 0.0, 0.0, 0.0, 0.0, 0.0, 0.0, 0.0, 0.0, 0.0, 0.0, 0.0, 0.0, 0.0, 0.0, 0.0, 0.0, 0.0, 0.0, 0.0, 0.0, 0.0, 0.0, 0.0, 0.0, 0.0, 0.0, 0.0, 0.0, 0.0, 0.0, 0.0, 0.0, 0.0, 0.0, 0.0, 0.0, 0.0, 0.0, 0.0, 0.0, 0.0, 0.0, 0.0, 0.0, 0.0, 0.0, 0.0, 0.0, 0.0, 0.0, 0.0, 0.0, 0.0, 0.0, 0.0, 0.0, 0.0, 0.0, 0.0, 0.0, 0.0, 0.0, 0.0, 0.0, 0.0, 0.0, 0.0, 0.0, 0.0, 0.0, 0.0, 0.0, 0.0, 0.0, 0.0, 0.0, 0.0, 0.0, 0.0, 0.0, 0.0, 0.0, 0.0, 0.0, 0.0, 0.0, 0.0, 0.0, 0.0, 0.0, 0.0, 0.0, 0.0, 0.0, 0.0, 0.0, 0.0, 0.0, 0.0, 0.0, 0.0, 0.0, 0.0, 0.0, 0.0, 0.0, 0.0, 0.0, 0.0, 0.0, 0.0, 0.0, 0.0, 0.0, 0.0, 0.0, 0.0, 0.0, 0.0, 0.0, 0.0, 0.0, 0.0, 0.0, 0.0, 0.0, 0.0, 0.0, 0.0, 0.0, 0.0, 0.0, 0.0, 0.0, 0.0, 0.0, 0.0, 0.0, 0.0, 0.0, 0.0, 0.0, 0.0, 0.0, 0.0, 0.0, 0.0, 0.0, 0.0, 0.0, 0.0, 0.0, 0.0, 0.0, 0.0, 0.0, 0.0, 0.0, 0.0, 0.0, 0.0, 0.0, 0.0, 0.0, 0.0, 0.0, 0.0, 0.0, 0.0, 0.0, 0.0, 0.0, 0.0, 0.0, 0.0, 0.0, 0.0, 0.0, 0.0, 0.0, 0.0, 0.0, 0.0, 0.0, 0.0, 0.0, 0.0, 0.0, 0.0, 0.0, 0.0, 0.0, 0.0, 0.0, 0.0, 0.0, 0.0, 0.0, 0.0, 0.0, 0.0, 0.0, 0.0, 0.0, 0.0, 0.0, 0.0, 0.0, 0.0, 0.0, 0.0, 0.0, 0.0, 0.0, 0.0, 0.0, 0.0, 0.0, 0.0, 0.0, 0.0, 0.0, 0.0, 0.0, 0.0, 0.0, 0.0, 0.0, 0.0, 0.0, 0.0, 0.0, 0.0, 0.0, 0.0, 0.0, 0.0, 0.0, 0.0, 0.0, 0.0, 0.0, 0.0, 0.0, 0.0, 0.0, 0.0, 0.0, 0.0, 0.0, 0.0, 0.0, 0.0, 0.0, 0.0, 0.0, 0.0, 0.0, 0.0, 0.0, 0.0, 0.0, 0.0, 0.0, 0.0, 0.0, 0.0, 0.0, 0.0, 0.0, 0.0, 0.0, 0.0, 0.0, 0.0, 0.0, 0.0, 0.0, 0.0, 0.0, 0.0, 0.0, 0.0, 0.0, 0.0, 0.0, 0.0, 0.0, 0.0, 0.0, 0.0, 0.0, 0.0, 0.0, 0.0, 0.0, 0.0, 0.0, 0.0, 0.0, 0.0, 0.0, 0.0, 0.0, 0.0, 0.0, 0.0, 0.0, 0.0, 0.0, 0.0, 0.0, 0.0, 0.0, 0.0, 0.0, 0.0, 0.0, 0.0, 0.0, 0.0, 0.0, 0.0, 0.0, 0.0, 0.0, 0.0, 0.0, 0.0, 0.0, 0.0, 0.0, 0.0, 0.0, 0.0, 0.0, 0.0, 0.0, 0.0, 0.0, 0.0, 0.0, 0.0, 0.0, 0.0, 0.0, 0.0, 0.0, 0.0, 0.0, 0.0, 0.0, 0.0, 0.0, 0.0, 0.0, 0.0, 0.0, 0.0, 0.0, 0.0, 0.0, 0.0, 0.0, 0.0, 0.0, 0.0, 0.0, 0.0, 0.0, 0.0, 0.0, 0.0, 0.0, 0.0, 0.0, 0.0, 0.0, 0.0, 0.0, 0.0, 0.0, 0.0, 0.0, 0.0, 0.0, 0.0, 0.0, 0.0, 0.0, 0.0, 0.0, 0.0, 0.0, 0.0, 0.0, 0.0, 0.0, 0.0, 0.0, 0.0, 0.0, 0.0, 0.0, 0.0, 0.0, 0.0, 0.0, 0.0, 0.0, 0.0, 0.0, 0.0, 0.0, 0.0, 0.0, 0.0, 0.0, 0.0, 0.0, 0.0, 0.0, 0.0, 0.0, 0.0, 0.0, 0.0, 0.0, 0.0, 0.0, 0.0, 0.0, 0.0, 0.0, 0.0, 0.0, 0.0, 0.0, 0.0, 0.0, 0.0, 0.0, 0.0, 0.0, 0.0, 0.0, 0.0, 0.0, 0.0, 0.0, 0.0, 0.0, 0.0, 0.0, 0.0])
me_circle_077.materials.append(mat_black)
me_circle_077.update()
me_circle_078 = bpy.data.meshes.new('Circle.078')
me_circle_078.from_pydata([(0.9998, 0.4635, 1.006), (1.41, 0.6332, 1.006), (0.9764, 0.5111, 1.006), (1.361, 0.7328, 1.006), (1.068, 0.4918, 1.006), (1.136, 0.5201, 1.006), (1.205, 0.5484, 1.006), (1.273, 0.5767, 1.006), (1.341, 0.605, 1.006), (1.04, 0.548, 1.006), (1.104, 0.585, 1.006), (1.168, 0.6219, 1.006), (1.232, 0.6589, 1.006), (1.296, 0.6959, 1.006)], [], [(4, 9, 2, 0), (1, 3, 13, 8), (8, 13, 12, 7), (7, 12, 11, 6), (6, 11, 10, 5), (5, 10, 9, 4)])
_uv = me_circle_078.uv_layers.new(name='UVMap')
_uv.uv.foreach_set('vector', [0.0, 0.0, 0.0, 0.0, 0.0, 0.0, 0.0, 0.0, 0.0, 0.0, 0.0, 0.0, 0.0, 0.0, 0.0, 0.0, 0.0, 0.0, 0.0, 0.0, 0.0, 0.0, 0.0, 0.0, 0.0, 0.0, 0.0, 0.0, 0.0, 0.0, 0.0, 0.0, 0.0, 0.0, 0.0, 0.0, 0.0, 0.0, 0.0, 0.0, 0.0, 0.0, 0.0, 0.0, 0.0, 0.0, 0.0, 0.0])
me_circle_078.materials.append(mat_black)
me_circle_078.update()
me_circle_080 = bpy.data.meshes.new('Circle.080')
me_circle_080.from_pydata([(0.9998, 0.4635, 1.006), (1.41, 0.6332, 1.006), (0.9764, 0.5111, 1.006), (1.361, 0.7328, 1.006), (1.068, 0.4918, 1.006), (1.136, 0.5201, 1.006), (1.205, 0.5484, 1.006), (1.273, 0.5767, 1.006), (1.341, 0.605, 1.006), (1.04, 0.548, 1.006), (1.104, 0.585, 1.006), (1.168, 0.6219, 1.006), (1.232, 0.6589, 1.006), (1.296, 0.6959, 1.006)], [], [(4, 9, 2, 0), (1, 3, 13, 8), (8, 13, 12, 7), (7, 12, 11, 6), (6, 11, 10, 5), (5, 10, 9, 4)])
_uv = me_circle_080.uv_layers.new(name='UVMap')
_uv.uv.foreach_set('vector', [0.0, 0.0, 0.0, 0.0, 0.0, 0.0, 0.0, 0.0, 0.0, 0.0, 0.0, 0.0, 0.0, 0.0, 0.0, 0.0, 0.0, 0.0, 0.0, 0.0, 0.0, 0.0, 0.0, 0.0, 0.0, 0.0, 0.0, 0.0, 0.0, 0.0, 0.0, 0.0, 0.0, 0.0, 0.0, 0.0, 0.0, 0.0, 0.0, 0.0, 0.0, 0.0, 0.0, 0.0, 0.0, 0.0, 0.0, 0.0])
me_circle_080.materials.append(mat_black)
me_circle_080.update()
me_circle_082 = bpy.data.meshes.new('Circle.082')
me_circle_082.from_pydata([(0.9998, 0.4635, 1.006), (1.41, 0.6332, 1.006), (0.9764, 0.5111, 1.006), (1.361, 0.7328, 1.006), (1.068, 0.4918, 1.006), (1.136, 0.5201, 1.006), (1.205, 0.5484, 1.006), (1.273, 0.5767, 1.006), (1.341, 0.605, 1.006), (1.04, 0.548, 1.006), (1.104, 0.585, 1.006), (1.168, 0.6219, 1.006), (1.232, 0.6589, 1.006), (1.296, 0.6959, 1.006)], [], [(4, 9, 2, 0), (1, 3, 13, 8), (8, 13, 12, 7), (7, 12, 11, 6), (6, 11, 10, 5), (5, 10, 9, 4)])
_uv = me_circle_082.uv_layers.new(name='UVMap')
_uv.uv.foreach_set('vector', [0.0, 0.0, 0.0, 0.0, 0.0, 0.0, 0.0, 0.0, 0.0, 0.0, 0.0, 0.0, 0.0, 0.0, 0.0, 0.0, 0.0, 0.0, 0.0, 0.0, 0.0, 0.0, 0.0, 0.0, 0.0, 0.0, 0.0, 0.0, 0.0, 0.0, 0.0, 0.0, 0.0, 0.0, 0.0, 0.0, 0.0, 0.0, 0.0, 0.0, 0.0, 0.0, 0.0, 0.0, 0.0, 0.0, 0.0, 0.0])
me_circle_082.materials.append(mat_black)
me_circle_082.update()
me_circle_084 = bpy.data.meshes.new('Circle.084')
me_circle_084.from_pydata([(0.9998, 0.4635, 1.006), (1.41, 0.6332, 1.006), (0.9764, 0.5111, 1.006), (1.361, 0.7328, 1.006), (1.068, 0.4918, 1.006), (1.136, 0.5201, 1.006), (1.205, 0.5484, 1.006), (1.273, 0.5767, 1.006), (1.341, 0.605, 1.006), (1.04, 0.548, 1.006), (1.104, 0.585, 1.006), (1.168, 0.6219, 1.006), (1.232, 0.6589, 1.006), (1.296, 0.6959, 1.006)], [], [(4, 9, 2, 0), (1, 3, 13, 8), (8, 13, 12, 7), (7, 12, 11, 6), (6, 11, 10, 5), (5, 10, 9, 4)])
_uv = me_circle_084.uv_layers.new(name='UVMap')
_uv.uv.foreach_set('vector', [0.0, 0.0, 0.0, 0.0, 0.0, 0.0, 0.0, 0.0, 0.0, 0.0, 0.0, 0.0, 0.0, 0.0, 0.0, 0.0, 0.0, 0.0, 0.0, 0.0, 0.0, 0.0, 0.0, 0.0, 0.0, 0.0, 0.0, 0.0, 0.0, 0.0, 0.0, 0.0, 0.0, 0.0, 0.0, 0.0, 0.0, 0.0, 0.0, 0.0, 0.0, 0.0, 0.0, 0.0, 0.0, 0.0, 0.0, 0.0])
me_circle_084.materials.append(mat_black)
me_circle_084.update()

# ---- objects
ob_base = bpy.data.objects.new('Base', me_circle)
ob_circle_003 = bpy.data.objects.new('Circle.003', me_circle_040)
ob_circle_001 = bpy.data.objects.new('Circle.001', me_circle_064)
ob_circle_002 = bpy.data.objects.new('Circle.002', me_circle_066)
ob_circle_004 = bpy.data.objects.new('Circle.004', me_circle_068)
ob_circle_005 = bpy.data.objects.new('Circle.005', me_circle_070)
ob_circle_006 = bpy.data.objects.new('Circle.006', me_circle_072)
ob_circle_007 = bpy.data.objects.new('Circle.007', me_circle_074)
ob_circle_008 = bpy.data.objects.new('Circle.008', me_circle_076)
ob_fill_008 = bpy.data.objects.new('Fill.008', me_circle_077)
ob_circle_009 = bpy.data.objects.new('Circle.009', me_circle_078)
ob_circle_010 = bpy.data.objects.new('Circle.010', me_circle_080)
ob_circle_011 = bpy.data.objects.new('Circle.011', me_circle_082)
ob_circle_012 = bpy.data.objects.new('Circle.012', me_circle_084)

# ---- transforms, parenting, visibility, modifiers, constraints
ob_base.location = (0.0, 0.0, 1.0)
ob_base.scale = (15.05, 15.05, 1.0)
ob_circle_003.location = (-1.032e-07, 1.788e-07, 0.0)
ob_circle_003.rotation_euler = (0.0, -0.0, 4.189)
ob_circle_003.scale = (15.05, 15.05, 1.0)
ob_circle_001.location = (-1.032e-07, 1.788e-07, 0.0)
ob_circle_001.rotation_euler = (0.0, -0.0, 4.189)
ob_circle_001.scale = (15.05, 15.05, 1.0)
ob_circle_002.location = (-1.032e-07, 1.788e-07, 0.0)
ob_circle_002.rotation_euler = (0.0, -0.0, 4.189)
ob_circle_002.scale = (15.05, 15.05, 1.0)
ob_circle_004.location = (-1.032e-07, 1.788e-07, 0.0)
ob_circle_004.rotation_euler = (0.0, -0.0, 4.189)
ob_circle_004.scale = (15.05, 15.05, 1.0)
ob_circle_005.location = (-1.032e-07, 1.788e-07, 0.0)
ob_circle_005.rotation_euler = (0.0, -0.0, 4.189)
ob_circle_005.scale = (15.05, 15.05, 1.0)
ob_circle_006.location = (-1.032e-07, 1.788e-07, 0.0)
ob_circle_006.rotation_euler = (0.0, -0.0, 4.189)
ob_circle_006.scale = (15.05, 15.05, 1.0)
ob_circle_007.location = (-1.032e-07, 1.788e-07, 0.0)
ob_circle_007.rotation_euler = (0.0, -0.0, 4.189)
ob_circle_007.scale = (15.05, 15.05, 1.0)
ob_circle_008.location = (-1.032e-07, 1.788e-07, 0.0)
ob_circle_008.rotation_euler = (0.0, -0.0, 4.189)
ob_circle_008.scale = (15.05, 15.05, 1.0)
ob_fill_008.location = (0.0, 0.0, 0.0)
ob_fill_008.rotation_euler = (0.0, -0.0, 4.189)
ob_fill_008.scale = (16.56, 16.56, 1.0)
ob_circle_009.location = (-1.032e-07, 1.788e-07, 0.0)
ob_circle_009.rotation_euler = (0.0, -0.0, 4.189)
ob_circle_009.scale = (15.05, 15.05, 1.0)
ob_circle_010.location = (-1.032e-07, 1.788e-07, 0.0)
ob_circle_010.rotation_euler = (0.0, -0.0, 4.189)
ob_circle_010.scale = (15.05, 15.05, 1.0)
ob_circle_011.location = (-1.032e-07, 1.788e-07, 0.0)
ob_circle_011.rotation_euler = (0.0, -0.0, 4.189)
ob_circle_011.scale = (15.05, 15.05, 1.0)
ob_circle_012.location = (-1.032e-07, 1.788e-07, 0.0)
ob_circle_012.rotation_euler = (0.0, -0.0, 4.189)
ob_circle_012.scale = (15.05, 15.05, 1.0)

# ---- collection membership
scene.collection.objects.link(ob_base)
scene.collection.objects.link(ob_circle_003)
scene.collection.objects.link(ob_circle_001)
scene.collection.objects.link(ob_circle_002)
scene.collection.objects.link(ob_circle_004)
scene.collection.objects.link(ob_circle_005)
scene.collection.objects.link(ob_circle_006)
scene.collection.objects.link(ob_circle_007)
scene.collection.objects.link(ob_circle_008)
scene.collection.objects.link(ob_fill_008)
scene.collection.objects.link(ob_circle_009)
scene.collection.objects.link(ob_circle_010)
scene.collection.objects.link(ob_circle_011)
scene.collection.objects.link(ob_circle_012)

# ---- scene / render settings (as saved in the file)
scene.frame_start = 1; scene.frame_end = 250; scene.frame_set(1)
scene.render.engine = 'BLENDER_EEVEE_NEXT'
scene.render.bake_bias = 0.0
scene.render.bake_samples = 0
scene.cycles.sampling_pattern = 'TABULATED_SOBOL'
scene.eevee.use_volume_custom_range = False
bpy.context.view_layer.update()

# ---- added for rendering (the .blend has no active camera and no usable light): camera, sun
cam_auto = bpy.data.cameras.new('AutoCamera')
cam_auto.lens = 50.0
cam_auto.sensor_width = 36.0
cam_auto.clip_end = 1000.0
ob_auto_camera = bpy.data.objects.new('AutoCamera', cam_auto)
scene.collection.objects.link(ob_auto_camera)
ob_auto_camera.location = (49.6588, -64.6173, 50.227)
ob_auto_camera.rotation_euler = (1.09748, -7.21219e-08, 0.694738)
scene.camera = ob_auto_camera
light_auto_sun = bpy.data.lights.new('AutoSun', 'SUN')
light_auto_sun.energy = 3.0
light_auto_sun.angle = 0.0523599
ob_auto_sun = bpy.data.objects.new('AutoSun', light_auto_sun)
scene.collection.objects.link(ob_auto_sun)
ob_auto_sun.rotation_euler = (0.872665, 0.174533, 0.523599)
bpy.context.view_layer.update()

